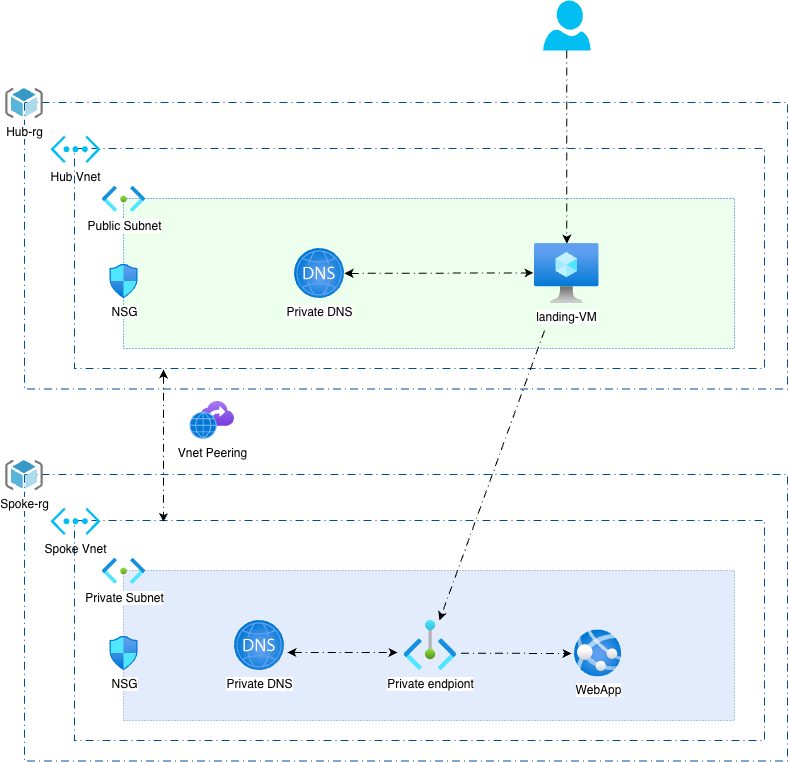

The diagram above was exported from draw.io. Its source (the exported page's mxGraphModel, read from the mxfile embedded in the PNG):
<mxGraphModel dx="1501" dy="49" grid="1" gridSize="10" guides="1" tooltips="1" connect="1" arrows="1" fold="1" page="1" pageScale="1" pageWidth="1100" pageHeight="850" math="0" shadow="0">
  <root>
    <mxCell id="0" />
    <mxCell id="1" parent="0" />
    <mxCell id="gR7RcQkv49DrZGXrLHux-1" value="" style="rounded=0;arcSize=10;dashed=1;fillColor=none;gradientColor=none;dashPattern=8 4 1 4;strokeWidth=1;strokeColor=#004C99;" vertex="1" parent="1">
      <mxGeometry x="180" y="982" width="763" height="286.6" as="geometry" />
    </mxCell>
    <mxCell id="gR7RcQkv49DrZGXrLHux-5" value="Hub-rg" style="image;sketch=0;aspect=fixed;html=1;points=[];align=center;fontSize=12;image=img/lib/mscae/ResourceGroup.svg;" vertex="1" parent="1">
      <mxGeometry x="161.25" y="968" width="37.5" height="30" as="geometry" />
    </mxCell>
    <mxCell id="gR7RcQkv49DrZGXrLHux-6" value="" style="rounded=0;arcSize=10;dashed=1;fillColor=none;gradientColor=none;dashPattern=8 4 1 4;strokeWidth=1;strokeColor=#004C99;" vertex="1" parent="1">
      <mxGeometry x="230" y="1028" width="690" height="220" as="geometry" />
    </mxCell>
    <mxCell id="gR7RcQkv49DrZGXrLHux-2" value="Hub Vnet" style="verticalLabelPosition=bottom;html=1;verticalAlign=top;align=center;strokeColor=none;fillColor=#00BEF2;shape=mxgraph.azure.virtual_network;pointerEvents=1;" vertex="1" parent="1">
      <mxGeometry x="206" y="1015" width="50" height="27.500000000000004" as="geometry" />
    </mxCell>
    <mxCell id="gR7RcQkv49DrZGXrLHux-10" value="" style="rounded=0;arcSize=10;dashed=1;fillColor=#EDFFED;gradientColor=none;dashPattern=1 2;strokeWidth=1;strokeColor=#006AD5;" vertex="1" parent="1">
      <mxGeometry x="279" y="1078" width="611" height="150" as="geometry" />
    </mxCell>
    <mxCell id="gR7RcQkv49DrZGXrLHux-9" value="Public Subnet" style="image;aspect=fixed;html=1;points=[];align=center;fontSize=12;image=img/lib/azure2/networking/Subnet.svg;" vertex="1" parent="1">
      <mxGeometry x="258" y="1066" width="43" height="25.75" as="geometry" />
    </mxCell>
    <mxCell id="gR7RcQkv49DrZGXrLHux-11" value="Private DNS" style="image;aspect=fixed;html=1;points=[];align=center;fontSize=12;image=img/lib/azure2/networking/DNS_Zones.svg;" vertex="1" parent="1">
      <mxGeometry x="450" y="1128" width="50" height="50" as="geometry" />
    </mxCell>
    <mxCell id="gR7RcQkv49DrZGXrLHux-12" value="landing-VM" style="image;aspect=fixed;html=1;points=[];align=center;fontSize=12;image=img/lib/azure2/compute/Virtual_Machine.svg;" vertex="1" parent="1">
      <mxGeometry x="690" y="1123" width="64.69" height="60" as="geometry" />
    </mxCell>
    <mxCell id="gR7RcQkv49DrZGXrLHux-13" value="NSG" style="image;aspect=fixed;html=1;points=[];align=center;fontSize=12;image=img/lib/azure2/networking/Network_Security_Groups.svg;" vertex="1" parent="1">
      <mxGeometry x="265.45" y="1143.88" width="28.1" height="34.12" as="geometry" />
    </mxCell>
    <mxCell id="gR7RcQkv49DrZGXrLHux-15" style="edgeStyle=orthogonalEdgeStyle;rounded=0;orthogonalLoop=1;jettySize=auto;html=1;dashed=1;dashPattern=8 4 1 4;" edge="1" parent="1" source="gR7RcQkv49DrZGXrLHux-14" target="gR7RcQkv49DrZGXrLHux-12">
      <mxGeometry relative="1" as="geometry" />
    </mxCell>
    <mxCell id="gR7RcQkv49DrZGXrLHux-14" value="" style="verticalLabelPosition=bottom;html=1;verticalAlign=top;align=center;strokeColor=none;fillColor=#00BEF2;shape=mxgraph.azure.user;" vertex="1" parent="1">
      <mxGeometry x="698.6" y="880" width="47.5" height="50" as="geometry" />
    </mxCell>
    <mxCell id="gR7RcQkv49DrZGXrLHux-16" value="" style="endArrow=classic;startArrow=classic;html=1;rounded=0;entryX=-0.015;entryY=0.49;entryDx=0;entryDy=0;entryPerimeter=0;dashed=1;dashPattern=8 4 1 4;" edge="1" parent="1" source="gR7RcQkv49DrZGXrLHux-11" target="gR7RcQkv49DrZGXrLHux-12">
      <mxGeometry width="50" height="50" relative="1" as="geometry">
        <mxPoint x="330" y="1348" as="sourcePoint" />
        <mxPoint x="380" y="1298" as="targetPoint" />
      </mxGeometry>
    </mxCell>
    <mxCell id="gR7RcQkv49DrZGXrLHux-17" value="" style="rounded=0;arcSize=10;dashed=1;fillColor=none;gradientColor=none;dashPattern=8 4 1 4;strokeWidth=1;strokeColor=#004C99;" vertex="1" parent="1">
      <mxGeometry x="180" y="1354" width="763" height="286.6" as="geometry" />
    </mxCell>
    <mxCell id="gR7RcQkv49DrZGXrLHux-18" value="Spoke-rg" style="image;sketch=0;aspect=fixed;html=1;points=[];align=center;fontSize=12;image=img/lib/mscae/ResourceGroup.svg;" vertex="1" parent="1">
      <mxGeometry x="161.25" y="1340" width="37.5" height="30" as="geometry" />
    </mxCell>
    <mxCell id="gR7RcQkv49DrZGXrLHux-19" value="" style="rounded=0;arcSize=10;dashed=1;fillColor=none;gradientColor=none;dashPattern=8 4 1 4;strokeWidth=1;strokeColor=#004C99;" vertex="1" parent="1">
      <mxGeometry x="230" y="1400" width="690" height="220" as="geometry" />
    </mxCell>
    <mxCell id="gR7RcQkv49DrZGXrLHux-20" value="Spoke Vnet" style="verticalLabelPosition=bottom;html=1;verticalAlign=top;align=center;strokeColor=none;fillColor=#00BEF2;shape=mxgraph.azure.virtual_network;pointerEvents=1;" vertex="1" parent="1">
      <mxGeometry x="206" y="1387" width="50" height="27.500000000000004" as="geometry" />
    </mxCell>
    <mxCell id="gR7RcQkv49DrZGXrLHux-21" value="" style="rounded=0;arcSize=10;dashed=1;fillColor=#E2ECFC;dashPattern=1 2;strokeWidth=1;strokeColor=#6c8ebf;" vertex="1" parent="1">
      <mxGeometry x="279" y="1450" width="611" height="150" as="geometry" />
    </mxCell>
    <mxCell id="gR7RcQkv49DrZGXrLHux-22" value="Private Subnet" style="image;aspect=fixed;html=1;points=[];align=center;fontSize=12;image=img/lib/azure2/networking/Subnet.svg;" vertex="1" parent="1">
      <mxGeometry x="258" y="1438" width="43" height="25.75" as="geometry" />
    </mxCell>
    <mxCell id="gR7RcQkv49DrZGXrLHux-23" value="Private DNS" style="image;aspect=fixed;html=1;points=[];align=center;fontSize=12;image=img/lib/azure2/networking/DNS_Zones.svg;" vertex="1" parent="1">
      <mxGeometry x="390" y="1500" width="50" height="50" as="geometry" />
    </mxCell>
    <mxCell id="gR7RcQkv49DrZGXrLHux-25" value="NSG" style="image;aspect=fixed;html=1;points=[];align=center;fontSize=12;image=img/lib/azure2/networking/Network_Security_Groups.svg;" vertex="1" parent="1">
      <mxGeometry x="265.45" y="1515.88" width="28.1" height="34.12" as="geometry" />
    </mxCell>
    <mxCell id="gR7RcQkv49DrZGXrLHux-26" value="" style="endArrow=classic;startArrow=classic;html=1;rounded=0;dashed=1;dashPattern=8 4 1 4;" edge="1" parent="1">
      <mxGeometry width="50" height="50" relative="1" as="geometry">
        <mxPoint x="443" y="1532" as="sourcePoint" />
        <mxPoint x="553" y="1532" as="targetPoint" />
      </mxGeometry>
    </mxCell>
    <mxCell id="gR7RcQkv49DrZGXrLHux-27" value="Private endpiont" style="image;aspect=fixed;html=1;points=[];align=center;fontSize=12;image=img/lib/azure2/other/Private_Endpoints.svg;" vertex="1" parent="1">
      <mxGeometry x="559.62" y="1500" width="52.57" height="50" as="geometry" />
    </mxCell>
    <mxCell id="gR7RcQkv49DrZGXrLHux-28" value="WebApp" style="image;aspect=fixed;html=1;points=[];align=center;fontSize=12;image=img/lib/azure2/app_services/App_Services.svg;" vertex="1" parent="1">
      <mxGeometry x="730" y="1509.41" width="47.06" height="47.06" as="geometry" />
    </mxCell>
    <mxCell id="gR7RcQkv49DrZGXrLHux-30" value="" style="endArrow=classic;html=1;rounded=0;entryX=0.009;entryY=0.485;entryDx=0;entryDy=0;entryPerimeter=0;dashed=1;dashPattern=8 4 1 4;" edge="1" parent="1">
      <mxGeometry width="50" height="50" relative="1" as="geometry">
        <mxPoint x="616.58" y="1532.74" as="sourcePoint" />
        <mxPoint x="727.00354" y="1532.9741000000001" as="targetPoint" />
      </mxGeometry>
    </mxCell>
    <mxCell id="gR7RcQkv49DrZGXrLHux-31" value="" style="endArrow=classic;html=1;rounded=0;dashed=1;dashPattern=8 4 1 4;" edge="1" parent="1" target="gR7RcQkv49DrZGXrLHux-27">
      <mxGeometry width="50" height="50" relative="1" as="geometry">
        <mxPoint x="700" y="1210" as="sourcePoint" />
        <mxPoint x="790.42354" y="1440.2341000000001" as="targetPoint" />
      </mxGeometry>
    </mxCell>
    <mxCell id="gR7RcQkv49DrZGXrLHux-32" value="Vnet Peering" style="image;aspect=fixed;html=1;points=[];align=center;fontSize=12;image=img/lib/azure2/other/Peerings.svg;" vertex="1" parent="1">
      <mxGeometry x="345.48" y="1281" width="44.52" height="37.92" as="geometry" />
    </mxCell>
    <mxCell id="gR7RcQkv49DrZGXrLHux-33" value="" style="endArrow=classic;startArrow=classic;html=1;rounded=0;dashed=1;dashPattern=8 4 1 4;entryX=0.129;entryY=0.007;entryDx=0;entryDy=0;entryPerimeter=0;" edge="1" parent="1" target="gR7RcQkv49DrZGXrLHux-19">
      <mxGeometry width="50" height="50" relative="1" as="geometry">
        <mxPoint x="319" y="1249" as="sourcePoint" />
        <mxPoint x="316.52" y="1400.44" as="targetPoint" />
      </mxGeometry>
    </mxCell>
  </root>
</mxGraphModel>